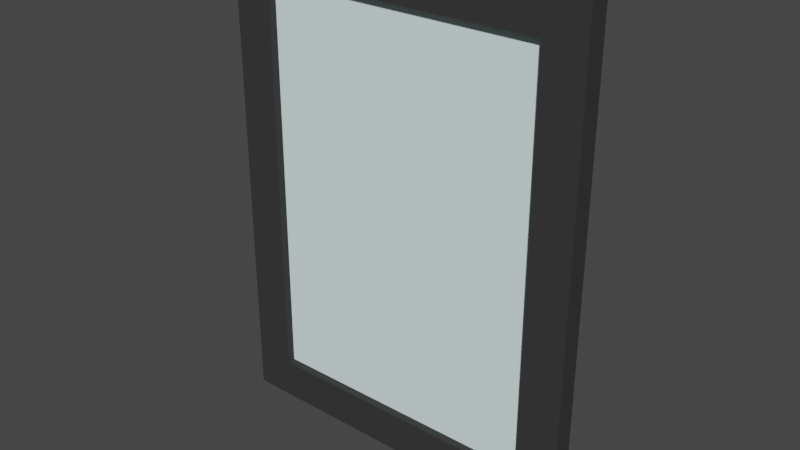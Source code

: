 # Source: demo-library.blend  (saved by Blender 2.93.20; exported with 4.5.12 LTS)
import bpy
from mathutils import Matrix  # noqa: F401  (used for matrix-valued properties, if any)

bpy.ops.wm.read_factory_settings(use_empty=True)
scene = bpy.context.scene
scene.name = 'Scene'

# ---- collections
col_collection = bpy.data.collections.new('Collection'); scene.collection.children.link(col_collection)

# ---- materials (node trees are filled in below, after node groups)
mat_frame = bpy.data.materials.new('Frame')
mat_frame.alpha_threshold = 0.0
mat_frame.use_transparent_shadow = False
mat_frame.diffuse_color = (0.04298, 0.04298, 0.04298, 1.0)
mat_frame.line_color = (0.0, 0.0, 0.0, 1.0)
mat_glass = bpy.data.materials.new('Glass')
mat_glass.use_transparent_shadow = False
mat_glass.diffuse_color = (0.8, 1.0, 1.0, 0.2)

# ---- material node trees

# ---- world
world_world = bpy.data.worlds.new('World'); scene.world = world_world
world_world.use_nodes = True; world_world.node_tree.nodes.clear()
_N = world_world.node_tree.nodes; _L = world_world.node_tree.links
n0 = _N.new('ShaderNodeOutputWorld'); n0.name = 'World Output'; n0.location = (300, 300)
n1 = _N.new('ShaderNodeBackground'); n1.name = 'Background'; n1.location = (10, 300)
n1.inputs[0].default_value = (0.05088, 0.05088, 0.05088, 1.0)
_L.new(n1.outputs[0], n0.inputs[0])
n0.is_active_output = True
world_world.color = (0.05088, 0.05088, 0.05088)
world_world.use_sun_shadow = False
world_world.sun_shadow_jitter_overblur = 0.0

# ---- meshes
me_window = bpy.data.meshes.new('Window')
me_window.from_pydata([(0.9, 0.0, 1.2), (0.9, 0.0, 0.0), (0.0, 0.0, 1.2), (0.0, 0.0, 0.0), (0.1, 0.0, 0.1), (0.1, 0.0, 1.1), (0.8, 0.0, 1.1), (0.8, 0.0, 0.1), (0.1, 0.02, 0.1), (0.1, 0.02, 1.1), (0.8, 0.02, 1.1), (0.8, 0.02, 0.1), (0.1, 0.05, 0.1), (0.1, 0.05, 1.1), (0.8, 0.05, 1.1), (0.8, 0.05, 0.1), (0.0, 0.05, 0.0), (0.0, 0.05, 1.2), (0.9, 0.05, 1.2), (0.9, 0.05, 0.0), (0.1, 0.03, 0.1), (0.1, 0.03, 1.1), (0.8, 0.03, 1.1), (0.8, 0.03, 0.1)], [], [(12, 13, 17, 16), (4, 3, 2, 5), (6, 0, 1, 7), (5, 2, 0, 6), (7, 1, 3, 4), (11, 8, 9, 10), (14, 15, 19, 18), (13, 14, 18, 17), (15, 12, 16, 19), (3, 1, 19, 16), (1, 0, 18, 19), (7, 4, 12, 15), (6, 7, 15, 14), (0, 2, 17, 18), (2, 3, 16, 17), (5, 6, 14, 13), (4, 5, 13, 12), (23, 22, 21, 20), (10, 9, 21, 22), (9, 8, 20, 21), (8, 11, 23, 20), (11, 10, 22, 23)])
me_window.polygons.foreach_set('material_index', [0, 0, 0, 0, 0, 1, 0, 0, 0, 0, 0, 0, 0, 0, 0, 0, 0, 1, 1, 1, 1, 1])
_uv = me_window.uv_layers.new(name='UVMap')
_uv.uv.foreach_set('vector', [0.4, 0.95, 0.6, 0.95, 0.625, 1.0, 0.375, 1.0, 0.4, 0.95, 0.375, 1.0, 0.625, 1.0, 0.6, 0.95, 0.6, 0.8, 0.625, 0.75, 0.375, 0.75, 0.4, 0.8, 0.6, 0.95, 0.625, 1.0, 0.625, 0.75, 0.6, 0.8, 0.4, 0.8, 0.375, 0.75, 0.375, 1.0, 0.4, 0.95, 0.4, 0.8, 0.4, 0.95, 0.6, 0.95, 0.6, 0.8, 0.6, 0.8, 0.4, 0.8, 0.375, 0.75, 0.625, 0.75, 0.6, 0.95, 0.6, 0.8, 0.625, 0.75, 0.625, 1.0, 0.4, 0.8, 0.4, 0.95, 0.375, 1.0, 0.375, 0.75, 0.375, 1.0, 0.375, 0.75, 0.375, 0.75, 0.375, 1.0, 0.375, 0.75, 0.625, 0.75, 0.625, 0.75, 0.375, 0.75, 0.4, 0.8, 0.4, 0.95, 0.4, 0.95, 0.4, 0.8, 0.6, 0.8, 0.4, 0.8, 0.4, 0.8, 0.6, 0.8, 0.625, 0.75, 0.625, 1.0, 0.625, 1.0, 0.625, 0.75, 0.625, 1.0, 0.375, 1.0, 0.375, 1.0, 0.625, 1.0, 0.6, 0.95, 0.6, 0.8, 0.6, 0.8, 0.6, 0.95, 0.4, 0.95, 0.6, 0.95, 0.6, 0.95, 0.4, 0.95, 0.4, 0.8, 0.6, 0.8, 0.6, 0.95, 0.4, 0.95, 0.6, 0.8, 0.6, 0.95, 0.6, 0.95, 0.6, 0.8, 0.6, 0.95, 0.4, 0.95, 0.4, 0.95, 0.6, 0.95, 0.4, 0.95, 0.4, 0.8, 0.4, 0.8, 0.4, 0.95, 0.4, 0.8, 0.6, 0.8, 0.6, 0.8, 0.4, 0.8])
me_window.materials.append(mat_frame)
me_window.materials.append(mat_glass)
me_window.use_remesh_preserve_volume = False
me_window.use_remesh_preserve_attributes = False
me_window.use_mirror_vertex_groups = False
me_window.update()

# ---- objects
ob_window = bpy.data.objects.new('Window', me_window)

# ---- transforms, parenting, visibility, modifiers, constraints
ob_window.location = (0.0, 0.0, 0.0)
ob_window.lock_rotations_4d = False
ob_window.empty_display_type = 'ARROWS'
ob_window.lineart.crease_threshold = 0.0

# ---- collection membership
col_collection.objects.link(ob_window)

# ---- scene / render settings (as saved in the file)
scene.frame_start = 1; scene.frame_end = 250; scene.frame_set(1)
scene.render.engine = 'BLENDER_EEVEE_NEXT'
scene.cycles.use_denoising = False
scene.cycles.samples = 128
scene.cycles.sampling_pattern = 'TABULATED_SOBOL'
scene.cycles.use_adaptive_sampling = False
scene.cycles.use_light_tree = False
scene.view_settings.view_transform = 'Filmic'
bpy.context.view_layer.update()

# ---- added for rendering (the .blend has no active camera and no usable light): camera, sun
cam_auto = bpy.data.cameras.new('AutoCamera')
cam_auto.lens = 50.0
cam_auto.sensor_width = 36.0
cam_auto.clip_end = 1000.0
ob_auto_camera = bpy.data.objects.new('AutoCamera', cam_auto)
scene.collection.objects.link(ob_auto_camera)
ob_auto_camera.location = (1.83861, -1.64133, 1.71089)
ob_auto_camera.rotation_euler = (1.09748, -7.21219e-08, 0.694738)
scene.camera = ob_auto_camera
light_auto_sun = bpy.data.lights.new('AutoSun', 'SUN')
light_auto_sun.energy = 3.0
light_auto_sun.angle = 0.0523599
ob_auto_sun = bpy.data.objects.new('AutoSun', light_auto_sun)
scene.collection.objects.link(ob_auto_sun)
ob_auto_sun.rotation_euler = (0.872665, 0.174533, 0.523599)
bpy.context.view_layer.update()
